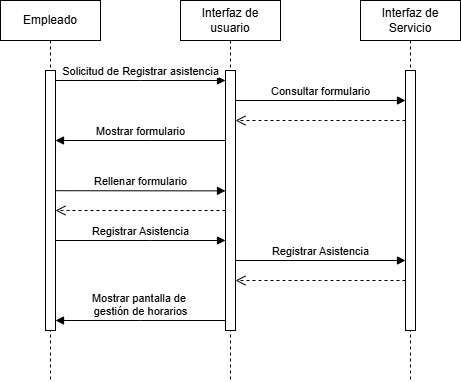

The diagram above was exported from draw.io. Its source (the exported page's mxGraphModel, read from the mxfile embedded in the PNG):
<mxGraphModel dx="1000" dy="501" grid="1" gridSize="10" guides="1" tooltips="1" connect="1" arrows="1" fold="1" page="1" pageScale="1" pageWidth="850" pageHeight="1100" math="0" shadow="0">
  <root>
    <mxCell id="0" />
    <mxCell id="1" parent="0" />
    <mxCell id="PJGzMo7Pnqrv7OOGQFT1-1" value="Empleado" style="shape=umlLifeline;perimeter=lifelinePerimeter;whiteSpace=wrap;html=1;container=0;dropTarget=0;collapsible=0;recursiveResize=0;outlineConnect=0;portConstraint=eastwest;newEdgeStyle={&quot;edgeStyle&quot;:&quot;elbowEdgeStyle&quot;,&quot;elbow&quot;:&quot;vertical&quot;,&quot;curved&quot;:0,&quot;rounded&quot;:0};" vertex="1" parent="1">
      <mxGeometry x="50" y="50" width="100" height="380" as="geometry" />
    </mxCell>
    <mxCell id="PJGzMo7Pnqrv7OOGQFT1-2" value="" style="html=1;points=[];perimeter=orthogonalPerimeter;outlineConnect=0;targetShapes=umlLifeline;portConstraint=eastwest;newEdgeStyle={&quot;edgeStyle&quot;:&quot;elbowEdgeStyle&quot;,&quot;elbow&quot;:&quot;vertical&quot;,&quot;curved&quot;:0,&quot;rounded&quot;:0};" vertex="1" parent="PJGzMo7Pnqrv7OOGQFT1-1">
      <mxGeometry x="45" y="70" width="10" height="260" as="geometry" />
    </mxCell>
    <mxCell id="PJGzMo7Pnqrv7OOGQFT1-3" value="Interfaz de usuario" style="shape=umlLifeline;perimeter=lifelinePerimeter;whiteSpace=wrap;html=1;container=0;dropTarget=0;collapsible=0;recursiveResize=0;outlineConnect=0;portConstraint=eastwest;newEdgeStyle={&quot;edgeStyle&quot;:&quot;elbowEdgeStyle&quot;,&quot;elbow&quot;:&quot;vertical&quot;,&quot;curved&quot;:0,&quot;rounded&quot;:0};" vertex="1" parent="1">
      <mxGeometry x="230" y="50" width="100" height="380" as="geometry" />
    </mxCell>
    <mxCell id="PJGzMo7Pnqrv7OOGQFT1-4" value="" style="html=1;points=[];perimeter=orthogonalPerimeter;outlineConnect=0;targetShapes=umlLifeline;portConstraint=eastwest;newEdgeStyle={&quot;edgeStyle&quot;:&quot;elbowEdgeStyle&quot;,&quot;elbow&quot;:&quot;vertical&quot;,&quot;curved&quot;:0,&quot;rounded&quot;:0};" vertex="1" parent="PJGzMo7Pnqrv7OOGQFT1-3">
      <mxGeometry x="45" y="70" width="10" height="260" as="geometry" />
    </mxCell>
    <mxCell id="PJGzMo7Pnqrv7OOGQFT1-5" value="Solicitud de Registrar asistencia" style="html=1;verticalAlign=bottom;endArrow=block;edgeStyle=elbowEdgeStyle;elbow=vertical;curved=0;rounded=0;" edge="1" parent="1" source="PJGzMo7Pnqrv7OOGQFT1-2" target="PJGzMo7Pnqrv7OOGQFT1-4">
      <mxGeometry relative="1" as="geometry">
        <mxPoint x="205" y="140" as="sourcePoint" />
        <Array as="points">
          <mxPoint x="190" y="130" />
        </Array>
        <mxPoint as="offset" />
      </mxGeometry>
    </mxCell>
    <mxCell id="PJGzMo7Pnqrv7OOGQFT1-6" value="Mostrar formulario" style="html=1;verticalAlign=bottom;endArrow=block;edgeStyle=elbowEdgeStyle;elbow=vertical;curved=0;rounded=0;" edge="1" parent="1" target="PJGzMo7Pnqrv7OOGQFT1-2">
      <mxGeometry relative="1" as="geometry">
        <mxPoint x="275" y="190" as="sourcePoint" />
        <Array as="points">
          <mxPoint x="200" y="190" />
        </Array>
        <mxPoint x="109.99999999999994" y="190" as="targetPoint" />
      </mxGeometry>
    </mxCell>
    <mxCell id="PJGzMo7Pnqrv7OOGQFT1-7" value="Interfaz de Servicio" style="shape=umlLifeline;perimeter=lifelinePerimeter;whiteSpace=wrap;html=1;container=0;dropTarget=0;collapsible=0;recursiveResize=0;outlineConnect=0;portConstraint=eastwest;newEdgeStyle={&quot;edgeStyle&quot;:&quot;elbowEdgeStyle&quot;,&quot;elbow&quot;:&quot;vertical&quot;,&quot;curved&quot;:0,&quot;rounded&quot;:0};" vertex="1" parent="1">
      <mxGeometry x="410" y="50" width="100" height="380" as="geometry" />
    </mxCell>
    <mxCell id="PJGzMo7Pnqrv7OOGQFT1-8" value="" style="html=1;points=[];perimeter=orthogonalPerimeter;outlineConnect=0;targetShapes=umlLifeline;portConstraint=eastwest;newEdgeStyle={&quot;edgeStyle&quot;:&quot;elbowEdgeStyle&quot;,&quot;elbow&quot;:&quot;vertical&quot;,&quot;curved&quot;:0,&quot;rounded&quot;:0};" vertex="1" parent="PJGzMo7Pnqrv7OOGQFT1-7">
      <mxGeometry x="45" y="70" width="10" height="260" as="geometry" />
    </mxCell>
    <mxCell id="PJGzMo7Pnqrv7OOGQFT1-9" value="Consultar formulario" style="html=1;verticalAlign=bottom;endArrow=block;edgeStyle=elbowEdgeStyle;elbow=vertical;curved=0;rounded=0;" edge="1" parent="1" source="PJGzMo7Pnqrv7OOGQFT1-4" target="PJGzMo7Pnqrv7OOGQFT1-8">
      <mxGeometry relative="1" as="geometry">
        <mxPoint x="300" y="150" as="sourcePoint" />
        <Array as="points">
          <mxPoint x="385" y="150" />
        </Array>
        <mxPoint x="470" y="150" as="targetPoint" />
        <mxPoint as="offset" />
      </mxGeometry>
    </mxCell>
    <mxCell id="PJGzMo7Pnqrv7OOGQFT1-10" value="" style="html=1;verticalAlign=bottom;endArrow=open;dashed=1;endSize=8;edgeStyle=elbowEdgeStyle;elbow=vertical;curved=0;rounded=0;" edge="1" parent="1" source="PJGzMo7Pnqrv7OOGQFT1-8" target="PJGzMo7Pnqrv7OOGQFT1-4">
      <mxGeometry relative="1" as="geometry">
        <mxPoint x="280" y="170" as="targetPoint" />
        <Array as="points">
          <mxPoint x="370" y="170" />
        </Array>
        <mxPoint x="450" y="170" as="sourcePoint" />
      </mxGeometry>
    </mxCell>
    <mxCell id="PJGzMo7Pnqrv7OOGQFT1-11" value="Rellenar formulario" style="html=1;verticalAlign=bottom;endArrow=block;edgeStyle=elbowEdgeStyle;elbow=vertical;curved=0;rounded=0;" edge="1" parent="1">
      <mxGeometry relative="1" as="geometry">
        <mxPoint x="105" y="240.20999999999998" as="sourcePoint" />
        <Array as="points" />
        <mxPoint x="275" y="240.20999999999998" as="targetPoint" />
        <mxPoint as="offset" />
      </mxGeometry>
    </mxCell>
    <mxCell id="PJGzMo7Pnqrv7OOGQFT1-12" value="" style="html=1;verticalAlign=bottom;endArrow=open;dashed=1;endSize=8;edgeStyle=elbowEdgeStyle;elbow=horizontal;curved=0;rounded=0;" edge="1" parent="1">
      <mxGeometry relative="1" as="geometry">
        <mxPoint x="105" y="260" as="targetPoint" />
        <Array as="points" />
        <mxPoint x="275.0000000000001" y="260" as="sourcePoint" />
      </mxGeometry>
    </mxCell>
    <mxCell id="PJGzMo7Pnqrv7OOGQFT1-13" value="Registrar Asistencia" style="html=1;verticalAlign=bottom;endArrow=block;edgeStyle=elbowEdgeStyle;elbow=vertical;curved=0;rounded=0;" edge="1" parent="1" source="PJGzMo7Pnqrv7OOGQFT1-2" target="PJGzMo7Pnqrv7OOGQFT1-4">
      <mxGeometry relative="1" as="geometry">
        <mxPoint x="110" y="390" as="sourcePoint" />
        <Array as="points">
          <mxPoint x="200" y="290" />
        </Array>
        <mxPoint x="270" y="390" as="targetPoint" />
        <mxPoint as="offset" />
      </mxGeometry>
    </mxCell>
    <mxCell id="PJGzMo7Pnqrv7OOGQFT1-14" value="Registrar Asistencia" style="html=1;verticalAlign=bottom;endArrow=block;edgeStyle=elbowEdgeStyle;elbow=vertical;curved=0;rounded=0;" edge="1" parent="1" source="PJGzMo7Pnqrv7OOGQFT1-4" target="PJGzMo7Pnqrv7OOGQFT1-8">
      <mxGeometry relative="1" as="geometry">
        <mxPoint x="274.99999999999994" y="410" as="sourcePoint" />
        <Array as="points">
          <mxPoint x="390" y="310" />
        </Array>
        <mxPoint x="455" y="410" as="targetPoint" />
        <mxPoint as="offset" />
      </mxGeometry>
    </mxCell>
    <mxCell id="PJGzMo7Pnqrv7OOGQFT1-15" value="" style="html=1;verticalAlign=bottom;endArrow=open;dashed=1;endSize=8;edgeStyle=elbowEdgeStyle;elbow=vertical;curved=0;rounded=0;" edge="1" parent="1" source="PJGzMo7Pnqrv7OOGQFT1-8" target="PJGzMo7Pnqrv7OOGQFT1-4">
      <mxGeometry relative="1" as="geometry">
        <mxPoint x="285" y="429.9999999999999" as="targetPoint" />
        <Array as="points">
          <mxPoint x="370" y="330" />
        </Array>
        <mxPoint x="455" y="429.9999999999999" as="sourcePoint" />
      </mxGeometry>
    </mxCell>
    <mxCell id="PJGzMo7Pnqrv7OOGQFT1-16" value="Mostrar pantalla de&amp;nbsp;&lt;div&gt;gestión de horarios&lt;/div&gt;" style="html=1;verticalAlign=bottom;endArrow=block;edgeStyle=elbowEdgeStyle;elbow=vertical;curved=0;rounded=0;" edge="1" parent="1" source="PJGzMo7Pnqrv7OOGQFT1-4" target="PJGzMo7Pnqrv7OOGQFT1-2">
      <mxGeometry relative="1" as="geometry">
        <mxPoint x="270" y="450" as="sourcePoint" />
        <Array as="points">
          <mxPoint x="190" y="370" />
        </Array>
        <mxPoint x="120" y="450" as="targetPoint" />
      </mxGeometry>
    </mxCell>
  </root>
</mxGraphModel>